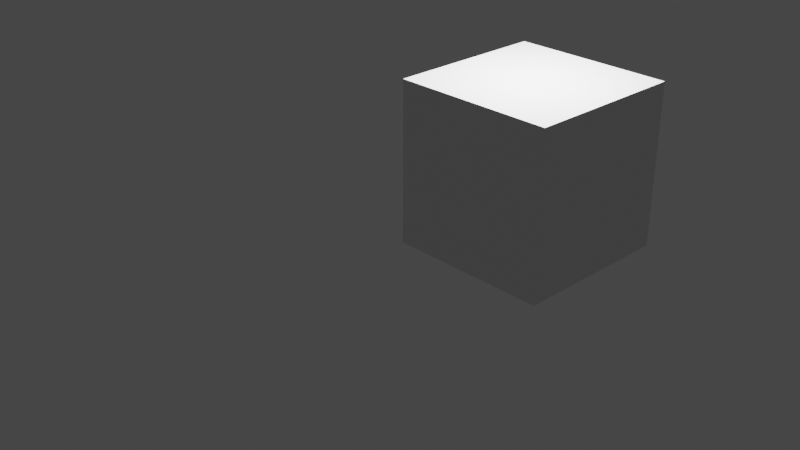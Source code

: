 # Source: test.blend  (saved by Blender 2.83.19; exported with 4.5.12 LTS)
import bpy
from mathutils import Matrix  # noqa: F401  (used for matrix-valued properties, if any)

bpy.ops.wm.read_factory_settings(use_empty=True)
scene = bpy.context.scene
scene.name = 'Scene'

# ---- materials (node trees are filled in below, after node groups)
mat_material = bpy.data.materials.new('Material')
mat_material.alpha_threshold = 0.0
mat_material.use_transparent_shadow = False
mat_material.line_color = (0.0, 0.0, 0.0, 1.0)

# ---- material node trees
mat_material.use_nodes = True; mat_material.node_tree.nodes.clear()
_N = mat_material.node_tree.nodes; _L = mat_material.node_tree.links
n0 = _N.new('ShaderNodeOutputMaterial'); n0.name = 'Material Output'; n0.location = (300, 300)
n1 = _N.new('ShaderNodeBsdfPrincipled'); n1.name = 'Principled BSDF'; n1.location = (10, 300)
n1.distribution = 'GGX'
n1.subsurface_method = 'BURLEY'
n1.inputs[2].default_value = 0.4
n1.inputs[3].default_value = 1.45
n1.inputs[27].default_value = (0.0, 0.0, 0.0, 1.0)
n1.inputs[28].default_value = 1.0
_L.new(n1.outputs[0], n0.inputs[0])
n0.is_active_output = True

# ---- world
world_world = bpy.data.worlds.new('World'); scene.world = world_world
world_world.use_nodes = True; world_world.node_tree.nodes.clear()
_N = world_world.node_tree.nodes; _L = world_world.node_tree.links
n0 = _N.new('ShaderNodeOutputWorld'); n0.name = 'World Output'; n0.location = (300, 300)
n1 = _N.new('ShaderNodeBackground'); n1.name = 'Background'; n1.location = (10, 300)
n1.inputs[0].default_value = (0.05088, 0.05088, 0.05088, 1.0)
_L.new(n1.outputs[0], n0.inputs[0])
n0.is_active_output = True
world_world.color = (0.05088, 0.05088, 0.05088)
world_world.use_sun_shadow = False
world_world.sun_shadow_jitter_overblur = 0.0

# ---- cameras
cam_camera = bpy.data.cameras.new('Camera')
cam_camera.clip_end = 100.0
cam_camera.ortho_scale = 7.314

# ---- lights
light_light = bpy.data.lights.new('Light', 'POINT')
light_light.transmission_factor = 0.0
light_light.energy = 1000.0
light_light.shadow_soft_size = 0.1
light_light.shadow_maximum_resolution = 0.006
light_light.use_absolute_resolution = True

# ---- meshes
me_cube = bpy.data.meshes.new('Cube')
me_cube.from_pydata([(1.0, 1.0, 1.0), (1.0, 1.0, -1.0), (1.0, -1.0, 1.0), (1.0, -1.0, -1.0), (-1.0, 1.0, 1.0), (-1.0, 1.0, -1.0), (-1.0, -1.0, 1.0), (-1.0, -1.0, -1.0)], [], [(0, 4, 6, 2), (3, 2, 6, 7), (7, 6, 4, 5), (5, 1, 3, 7), (1, 0, 2, 3), (5, 4, 0, 1)])
_uv = me_cube.uv_layers.new(name='UVMap')
_uv.uv.foreach_set('vector', [0.625, 0.5, 0.875, 0.5, 0.875, 0.75, 0.625, 0.75, 0.375, 0.75, 0.625, 0.75, 0.625, 1.0, 0.375, 1.0, 0.375, 0.0, 0.625, 0.0, 0.625, 0.25, 0.375, 0.25, 0.125, 0.5, 0.375, 0.5, 0.375, 0.75, 0.125, 0.75, 0.375, 0.5, 0.625, 0.5, 0.625, 0.75, 0.375, 0.75, 0.375, 0.25, 0.625, 0.25, 0.625, 0.5, 0.375, 0.5])
me_cube.materials.append(mat_material)
me_cube.use_remesh_preserve_volume = False
me_cube.use_remesh_preserve_attributes = False
me_cube.use_mirror_vertex_groups = False
me_cube.update()

# ---- objects
ob_camera = bpy.data.objects.new('Camera', cam_camera)
ob_cube = bpy.data.objects.new('Cube', me_cube)
ob_light = bpy.data.objects.new('Light', light_light)

# ---- transforms, parenting, visibility, modifiers, constraints
ob_camera.location = (7.359, -6.926, 4.958)
ob_camera.rotation_euler = (1.109, 0.0, 0.8149)
ob_camera.lock_rotations_4d = False
ob_camera.empty_display_type = 'ARROWS'
ob_camera.color = (0.0, 0.0, 0.0, 0.0)
ob_camera.display_type = 'WIRE'
ob_camera.lineart.crease_threshold = 0.0
ob_cube.location = (0.0, 2.0, 0.0)
ob_cube.lock_rotations_4d = False
ob_cube.empty_display_type = 'ARROWS'
ob_cube.lineart.crease_threshold = 0.0
ob_light.parent = ob_cube
ob_light.matrix_parent_inverse = Matrix(((1.0, -0.0, 0.0, -0.0), (-0.0, 1.0, -0.0, -2.0), (0.0, -0.0, 1.0, -0.0), (-0.0, 0.0, -0.0, 1.0)))
ob_light.location = (0.0, 2.0, 3.0)
ob_light.lock_rotations_4d = False
ob_light.empty_display_type = 'ARROWS'
ob_light.color = (0.0, 0.0, 0.0, 0.0)
ob_light.lineart.crease_threshold = 0.0

# ---- collection membership
scene.collection.objects.link(ob_camera)
scene.collection.objects.link(ob_cube)
scene.collection.objects.link(ob_light)

# ---- scene / render settings (as saved in the file)
scene.camera = ob_camera
scene.frame_start = 1; scene.frame_end = 250; scene.frame_set(1)
scene.render.engine = 'BLENDER_EEVEE_NEXT'
scene.cycles.use_denoising = False
scene.cycles.samples = 128
scene.cycles.sampling_pattern = 'TABULATED_SOBOL'
scene.cycles.use_adaptive_sampling = False
scene.cycles.use_light_tree = False
scene.view_settings.view_transform = 'Filmic'
bpy.context.view_layer.update()
